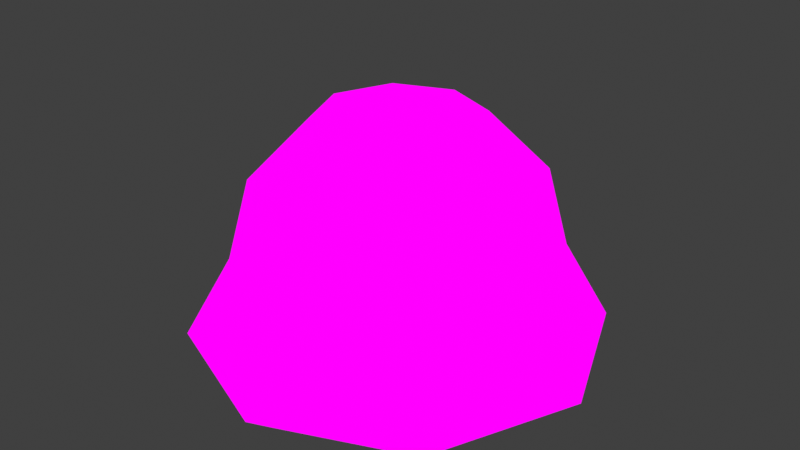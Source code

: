 # Source: Slime.blend  (saved by Blender 4.2.66; exported with 4.5.12 LTS)
import bpy
from mathutils import Matrix  # noqa: F401  (used for matrix-valued properties, if any)

bpy.ops.wm.read_factory_settings(use_empty=True)
scene = bpy.context.scene
scene.name = 'Scene'

# ---- collections
col_ref = bpy.data.collections.new('Ref'); scene.collection.children.link(col_ref)
col_mesh = bpy.data.collections.new('Mesh'); scene.collection.children.link(col_mesh)

# ---- images (referenced by path relative to the original .blend; pixels are not part of the script)
import os
ASSET_DIR = os.environ.get("B2B_ASSET_DIR", "")  # directory of the original .blend (textures are referenced by path, not embedded)
HERE = os.path.dirname(os.path.abspath(__file__))  # packed textures are extracted next to this script under _unpacked/

def load_image(name, relpath, width, height, colorspace="sRGB"):
    """Load a texture the original file referenced (path relative to the .blend, or extracted next to this script)."""
    p = next((c for c in (os.path.join(HERE, relpath), os.path.join(ASSET_DIR, relpath)) if relpath and os.path.exists(c)), "")
    if p:
        img = bpy.data.images.load(p, check_existing=True)
        img.name = name
    else:  # same state as the original file: an image datablock whose file is absent (Cycles renders it pink)
        img = bpy.data.images.new(name, width, height)
        img.source = "FILE"
        img.filepath = "//" + (relpath or name)
    img.colorspace_settings.name = colorspace
    return img
img_mt_slime_tex = load_image('MT_Slime_Tex', 'MT_Slime_Tex.png', 1024, 1024, 'sRGB')

# ---- materials (node trees are filled in below, after node groups)
mat_material_001 = bpy.data.materials.new('Material.001')

# ---- material node trees
mat_material_001.use_nodes = True; mat_material_001.node_tree.nodes.clear()
_N = mat_material_001.node_tree.nodes; _L = mat_material_001.node_tree.links
n0 = _N.new('ShaderNodeOutputMaterial'); n0.name = 'Material Output'; n0.location = (300, 300)
n1 = _N.new('ShaderNodeEmission'); n1.name = 'Emission'; n1.location = (10, 300)
n2 = _N.new('ShaderNodeTexImage'); n2.name = 'Image Texture'; n2.location = (-280, 280)
n2.image = img_mt_slime_tex
_L.new(n1.outputs[0], n0.inputs[0])
_L.new(n2.outputs[0], n1.inputs[0])
n0.is_active_output = True

# ---- world
world_world = bpy.data.worlds.new('World'); scene.world = world_world
world_world.use_nodes = True; world_world.node_tree.nodes.clear()
_N = world_world.node_tree.nodes; _L = world_world.node_tree.links
n0 = _N.new('ShaderNodeOutputWorld'); n0.name = 'World Output'; n0.location = (300, 300)
n1 = _N.new('ShaderNodeBackground'); n1.name = 'Background'; n1.location = (10, 300)
n1.inputs[0].default_value = (0.05088, 0.05088, 0.05088, 1.0)
_L.new(n1.outputs[0], n0.inputs[0])
n0.is_active_output = True
world_world.color = (0.05088, 0.05088, 0.05088)
world_world.use_sun_shadow = False
world_world.sun_shadow_jitter_overblur = 0.0

# ---- meshes
me_sphere_001 = bpy.data.meshes.new('Sphere.001')
me_sphere_001.from_pydata([(0.1173, 0.1173, 0.5098), (0.2031, 0.2031, 0.3884), (0.2345, 0.2345, 0.2225), (0.3013, 0.3013, 0.05672), (0.1658, 0.0, 0.5098), (0.2872, 0.0, 0.3884), (0.3317, 0.0, 0.2225), (0.4261, 4.639e-10, 0.05672), (0.1173, -0.1173, 0.5098), (0.2031, -0.2031, 0.3884), (0.2345, -0.2345, 0.2225), (0.3013, -0.3013, 0.05672), (0.0, -0.1658, 0.5098), (0.0, -0.2872, 0.3884), (0.0, -0.3317, 0.2225), (-4.523e-08, -0.4261, 0.05672), (0.0, 0.0, 0.5542), (-0.1173, -0.1173, 0.5098), (-0.2031, -0.2031, 0.3884), (-0.2345, -0.2345, 0.2225), (-0.3013, -0.3013, 0.05672), (-0.1658, 0.0, 0.5098), (-0.2872, 0.0, 0.3884), (-0.3317, 0.0, 0.2225), (-0.4261, 4.639e-10, 0.05672), (-0.1173, 0.1173, 0.5098), (-0.2031, 0.2031, 0.3884), (-0.2345, 0.2345, 0.2225), (-0.3013, 0.3013, 0.05672), (0.0, 0.1658, 0.5098), (0.0, 0.2872, 0.3884), (0.0, 0.3317, 0.2225), (-4.523e-08, 0.4261, 0.05672), (0.255, 0.255, 0.005116), (0.3606, 1.645e-09, 0.005116), (0.255, -0.255, 0.005116), (-4.804e-08, -0.3606, 0.005116), (-0.255, -0.255, 0.005116), (-0.3606, 1.645e-09, 0.005116), (-0.255, 0.255, 0.005116), (-4.804e-08, 0.3606, 0.005116)], [], [(32, 31, 2, 3), (30, 29, 0, 1), (31, 30, 1, 2), (29, 16, 0), (2, 1, 5, 6), (0, 16, 4), (3, 2, 6, 7), (1, 0, 4, 5), (6, 5, 9, 10), (4, 16, 8), (7, 6, 10, 11), (5, 4, 8, 9), (10, 9, 13, 14), (8, 16, 12), (11, 10, 14, 15), (9, 8, 12, 13), (14, 13, 18, 19), (12, 16, 17), (15, 14, 19, 20), (13, 12, 17, 18), (19, 18, 22, 23), (17, 16, 21), (20, 19, 23, 24), (18, 17, 21, 22), (21, 16, 25), (24, 23, 27, 28), (22, 21, 25, 26), (23, 22, 26, 27), (28, 27, 31, 32), (26, 25, 29, 30), (27, 26, 30, 31), (25, 16, 29), (3, 7, 34, 33), (15, 20, 37, 36), (7, 11, 35, 34), (32, 3, 33, 40), (11, 15, 36, 35), (28, 32, 40, 39), (20, 24, 38, 37), (24, 28, 39, 38)])
me_sphere_001.polygons.foreach_set('use_smooth', [True] * 40)
_uv = me_sphere_001.uv_layers.new(name='UVMap')
_uv.uv.foreach_set('vector', [0.9578, 0.1194, 0.8939, 0.2903, 0.6993, 0.2304, 0.7127, 0.1049, 0.821, 0.4267, 0.6851, 0.5265, 0.615, 0.439, 0.6698, 0.3379, 0.8939, 0.2903, 0.821, 0.4267, 0.6698, 0.3379, 0.6993, 0.2304, 0.6851, 0.5265, 0.5102, 0.5424, 0.615, 0.439, 0.6993, 0.2304, 0.6698, 0.3379, 0.5467, 0.3168, 0.5421, 0.2198, 0.615, 0.439, 0.5102, 0.5424, 0.5401, 0.4094, 0.7127, 0.1049, 0.6993, 0.2304, 0.5421, 0.2198, 0.5299, 0.1134, 0.6698, 0.3379, 0.615, 0.439, 0.5401, 0.4094, 0.5467, 0.3168, 0.5421, 0.2198, 0.5467, 0.3168, 0.4425, 0.3357, 0.4062, 0.2547, 0.5401, 0.4094, 0.5102, 0.5424, 0.4717, 0.416, 0.5299, 0.1134, 0.5421, 0.2198, 0.4062, 0.2547, 0.3659, 0.1639, 0.5467, 0.3168, 0.5401, 0.4094, 0.4717, 0.416, 0.4425, 0.3357, 0.4062, 0.2547, 0.4425, 0.3357, 0.3576, 0.3929, 0.2938, 0.335, 0.4717, 0.416, 0.5102, 0.5424, 0.417, 0.4509, 0.3659, 0.1639, 0.4062, 0.2547, 0.2938, 0.335, 0.2145, 0.2599, 0.4425, 0.3357, 0.4717, 0.416, 0.417, 0.4509, 0.3576, 0.3929, 0.2938, 0.335, 0.3576, 0.3929, 0.3034, 0.4809, 0.2232, 0.4521, 0.417, 0.4509, 0.5102, 0.5424, 0.3845, 0.5067, 0.2145, 0.2599, 0.2938, 0.335, 0.2232, 0.4521, 0.1274, 0.4173, 0.3576, 0.3929, 0.417, 0.4509, 0.3845, 0.5067, 0.3034, 0.4809, 0.2232, 0.4521, 0.3034, 0.4809, 0.2912, 0.5859, 0.2013, 0.5884, 0.3845, 0.5067, 0.5102, 0.5424, 0.3816, 0.5749, 0.1274, 0.4173, 0.2232, 0.4521, 0.2013, 0.5884, 0.09142, 0.5874, 0.3034, 0.4809, 0.3845, 0.5067, 0.3816, 0.5749, 0.2912, 0.5859, 0.3816, 0.5749, 0.5102, 0.5424, 0.4128, 0.6439, 0.09142, 0.5874, 0.2013, 0.5884, 0.2245, 0.7386, 0.1162, 0.7612, 0.2912, 0.5859, 0.3816, 0.5749, 0.4128, 0.6439, 0.3245, 0.6986, 0.2013, 0.5884, 0.2912, 0.5859, 0.3245, 0.6986, 0.2245, 0.7386, 0.1162, 0.7612, 0.2245, 0.7386, 0.2962, 0.9022, 0.1688, 0.9733, 0.3245, 0.6986, 0.4128, 0.6439, 0.4916, 0.7008, 0.4199, 0.8299, 0.2245, 0.7386, 0.3245, 0.6986, 0.4199, 0.8299, 0.2962, 0.9022, 0.4128, 0.6439, 0.5102, 0.5424, 0.4916, 0.7008, 0.7127, 0.1049, 0.5299, 0.1134, 0.5215, 0.06683, 0.7116, 0.04556, 0.2145, 0.2599, 0.1274, 0.4173, 0.07438, 0.398, 0.1665, 0.2145, 0.5299, 0.1134, 0.3659, 0.1639, 0.3438, 0.1136, 0.5215, 0.06683, 0.9578, 0.1194, 0.7127, 0.1049, 0.7116, 0.04556, 0.9378, 0.04482, 0.3659, 0.1639, 0.2145, 0.2599, 0.1665, 0.2145, 0.3438, 0.1136, 0.1162, 0.7612, 0.1688, 0.9733, 0.1082, 0.9676, 0.06589, 0.7705, 0.1274, 0.4173, 0.09142, 0.5874, 0.03811, 0.5861, 0.07438, 0.398, 0.09142, 0.5874, 0.1162, 0.7612, 0.06589, 0.7705, 0.03811, 0.5861])
me_sphere_001.materials.append(mat_material_001)
me_sphere_001.update()

# ---- objects
ob_center = bpy.data.objects.new('Center', None)
ob_slime = bpy.data.objects.new('Slime', me_sphere_001)

# ---- transforms, parenting, visibility, modifiers, constraints
ob_center.location = (0.0, 0.0, 0.0)
ob_slime.location = (0.0, 0.0, 0.0)

# ---- collection membership
scene.collection.objects.link(ob_center)
col_ref.objects.link(ob_slime)

# ---- scene / render settings (as saved in the file)
scene.frame_start = 1; scene.frame_end = 250; scene.frame_set(1)
scene.render.engine = 'BLENDER_EEVEE_NEXT'
scene.view_settings.view_transform = 'Standard'
bpy.context.view_layer.update()

# ---- added for rendering (the .blend has no active camera): camera
cam_auto = bpy.data.cameras.new('AutoCamera')
cam_auto.lens = 50.0
cam_auto.sensor_width = 36.0
cam_auto.clip_end = 1000.0
ob_auto_camera = bpy.data.objects.new('AutoCamera', cam_auto)
scene.collection.objects.link(ob_auto_camera)
ob_auto_camera.location = (1.22524, -1.47029, 1.25986)
ob_auto_camera.rotation_euler = (1.09748, -7.21219e-08, 0.694738)
scene.camera = ob_auto_camera
bpy.context.view_layer.update()
